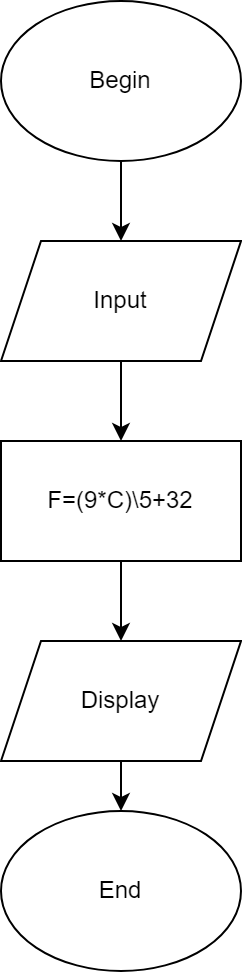

The diagram above was exported from draw.io. Its source (the exported page's mxGraphModel, read from the mxfile embedded in the PNG):
<mxGraphModel dx="782" dy="507" grid="1" gridSize="10" guides="1" tooltips="1" connect="1" arrows="1" fold="1" page="1" pageScale="1" pageWidth="827" pageHeight="1169" math="0" shadow="0">
  <root>
    <mxCell id="WIyWlLk6GJQsqaUBKTNV-0" />
    <mxCell id="WIyWlLk6GJQsqaUBKTNV-1" parent="WIyWlLk6GJQsqaUBKTNV-0" />
    <mxCell id="0kZGbrqQI31XqzY0WaFv-4" style="edgeStyle=orthogonalEdgeStyle;rounded=0;orthogonalLoop=1;jettySize=auto;html=1;exitX=0.5;exitY=1;exitDx=0;exitDy=0;entryX=0.5;entryY=0;entryDx=0;entryDy=0;" edge="1" parent="WIyWlLk6GJQsqaUBKTNV-1" source="0kZGbrqQI31XqzY0WaFv-0" target="0kZGbrqQI31XqzY0WaFv-2">
      <mxGeometry relative="1" as="geometry" />
    </mxCell>
    <mxCell id="0kZGbrqQI31XqzY0WaFv-0" value="Begin" style="ellipse;whiteSpace=wrap;html=1;" vertex="1" parent="WIyWlLk6GJQsqaUBKTNV-1">
      <mxGeometry x="310" y="140" width="120" height="80" as="geometry" />
    </mxCell>
    <mxCell id="0kZGbrqQI31XqzY0WaFv-6" style="edgeStyle=orthogonalEdgeStyle;rounded=0;orthogonalLoop=1;jettySize=auto;html=1;exitX=0.5;exitY=1;exitDx=0;exitDy=0;entryX=0.5;entryY=0;entryDx=0;entryDy=0;" edge="1" parent="WIyWlLk6GJQsqaUBKTNV-1" source="0kZGbrqQI31XqzY0WaFv-2" target="0kZGbrqQI31XqzY0WaFv-5">
      <mxGeometry relative="1" as="geometry" />
    </mxCell>
    <mxCell id="0kZGbrqQI31XqzY0WaFv-2" value="Input&lt;br&gt;" style="shape=parallelogram;perimeter=parallelogramPerimeter;whiteSpace=wrap;html=1;fixedSize=1;" vertex="1" parent="WIyWlLk6GJQsqaUBKTNV-1">
      <mxGeometry x="310" y="260" width="120" height="60" as="geometry" />
    </mxCell>
    <mxCell id="0kZGbrqQI31XqzY0WaFv-8" style="edgeStyle=orthogonalEdgeStyle;rounded=0;orthogonalLoop=1;jettySize=auto;html=1;exitX=0.5;exitY=1;exitDx=0;exitDy=0;" edge="1" parent="WIyWlLk6GJQsqaUBKTNV-1" source="0kZGbrqQI31XqzY0WaFv-5" target="0kZGbrqQI31XqzY0WaFv-7">
      <mxGeometry relative="1" as="geometry" />
    </mxCell>
    <mxCell id="0kZGbrqQI31XqzY0WaFv-5" value="F=(9*C)\5+32" style="rounded=0;whiteSpace=wrap;html=1;" vertex="1" parent="WIyWlLk6GJQsqaUBKTNV-1">
      <mxGeometry x="310" y="360" width="120" height="60" as="geometry" />
    </mxCell>
    <mxCell id="0kZGbrqQI31XqzY0WaFv-10" style="edgeStyle=orthogonalEdgeStyle;rounded=0;orthogonalLoop=1;jettySize=auto;html=1;exitX=0.5;exitY=1;exitDx=0;exitDy=0;entryX=0.5;entryY=0;entryDx=0;entryDy=0;" edge="1" parent="WIyWlLk6GJQsqaUBKTNV-1" source="0kZGbrqQI31XqzY0WaFv-7" target="0kZGbrqQI31XqzY0WaFv-9">
      <mxGeometry relative="1" as="geometry" />
    </mxCell>
    <mxCell id="0kZGbrqQI31XqzY0WaFv-7" value="Display" style="shape=parallelogram;perimeter=parallelogramPerimeter;whiteSpace=wrap;html=1;fixedSize=1;" vertex="1" parent="WIyWlLk6GJQsqaUBKTNV-1">
      <mxGeometry x="310" y="460" width="120" height="60" as="geometry" />
    </mxCell>
    <mxCell id="0kZGbrqQI31XqzY0WaFv-9" value="End" style="ellipse;whiteSpace=wrap;html=1;" vertex="1" parent="WIyWlLk6GJQsqaUBKTNV-1">
      <mxGeometry x="310" y="545" width="120" height="80" as="geometry" />
    </mxCell>
  </root>
</mxGraphModel>